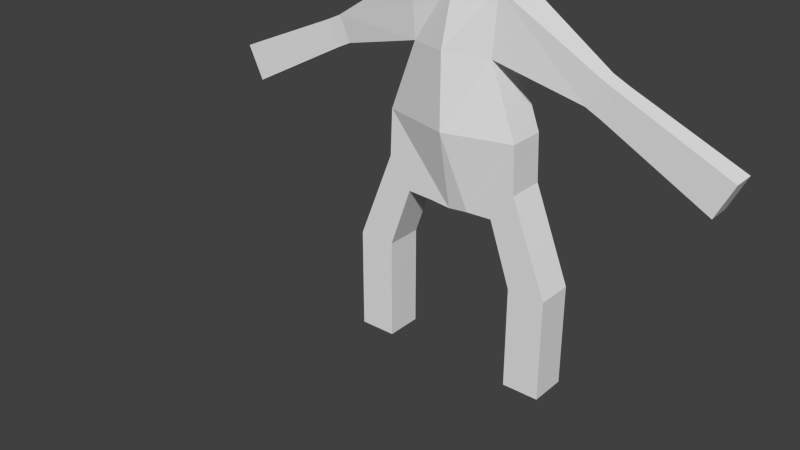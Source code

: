 # Source: human.blend  (saved by Blender 2.59.0; exported with 4.5.12 LTS)
import bpy
from mathutils import Matrix  # noqa: F401  (used for matrix-valued properties, if any)

bpy.ops.wm.read_factory_settings(use_empty=True)
scene = bpy.context.scene
scene.name = 'Scene'

# ---- collections
col_collection_1 = bpy.data.collections.new('Collection 1'); scene.collection.children.link(col_collection_1)

# ---- world
world_world = bpy.data.worlds.new('World'); scene.world = world_world
world_world.color = (0.05088, 0.05088, 0.05088)
world_world.use_sun_shadow = False
world_world.sun_shadow_jitter_overblur = 0.0
world_world.cycles.sampling_method = 'MANUAL'
world_world.cycles.sample_map_resolution = 256

# ---- meshes
me_cube = bpy.data.meshes.new('Cube')
me_cube.from_pydata([(-0.6925, 0.1837, 0.9483), (-0.6925, -0.1837, 0.9483), (-1.06, -0.1837, 0.9483), (-1.06, 0.1837, 0.9483), (-0.4762, 0.1837, 1.567), (-0.4762, -0.1837, 1.567), (-0.7006, -0.1837, 1.858), (-0.7006, 0.1837, 1.858), (-1.06, 0.1837, 0.7245), (-1.06, -0.1837, 0.7245), (-0.6925, -0.1837, 0.7245), (-0.6925, 0.1837, 0.7245), (-0.6925, 0.1837, -0.06861), (-0.6925, -0.1837, -0.06861), (-1.06, -0.1837, -0.06861), (-1.06, 0.1837, -0.06861), (-0.6818, 0.1837, 2.32), (-0.6818, -0.1837, 2.32), (-0.2207, -0.1837, 1.555), (-0.2207, 0.1837, 1.555), (-0.02302, 0.1837, 1.535), (-0.02302, -0.1837, 1.535), (-0.02302, -0.3404, 2.31), (-0.02302, 0.417, 2.31), (-0.02302, 0.417, 3.031), (-0.02302, -0.3404, 3.031), (-0.4252, -0.1837, 3.003), (-0.4252, 0.1837, 3.003), (-0.4671, 0.1837, 3.598), (-0.4671, -0.1837, 3.598), (-0.02302, -0.1837, 3.626), (-0.02302, 0.1837, 3.626), (-1.386, -0.08331, 3.022), (-1.386, 0.08331, 3.022), (-1.269, 0.08331, 2.779), (-1.269, -0.08331, 2.779), (-1.409, -0.08331, 2.711), (-1.409, 0.08331, 2.711), (-1.527, 0.08331, 2.954), (-1.527, -0.08331, 2.954), (-2.583, -0.1113, 2.496), (-2.583, 0.1113, 2.496), (-2.426, 0.1113, 2.17), (-2.426, -0.1113, 2.17), (2.38, 0.1113, 2.17), (2.38, -0.1113, 2.17), (2.537, -0.1113, 2.496), (2.537, 0.1113, 2.496), (1.489, 0.08857, 2.96), (1.489, -0.08857, 2.96), (1.364, -0.08857, 2.701), (1.364, 0.08857, 2.701), (1.215, 0.08857, 2.773), (1.215, -0.08857, 2.773), (1.339, -0.08857, 3.032), (1.339, 0.08857, 3.032), (0.4211, 0.1837, 3.598), (0.4211, -0.1837, 3.598), (0.3792, -0.1837, 3.003), (0.3792, 0.1837, 3.003), (0.1747, -0.1837, 1.555), (0.1747, 0.1837, 1.555), (0.6358, 0.1837, 2.32), (0.6358, -0.1837, 2.32), (1.014, -0.1837, -0.06861), (1.014, 0.1837, -0.06861), (0.6465, 0.1837, -0.06861), (0.6465, -0.1837, -0.06861), (0.6465, -0.1837, 0.7245), (0.6465, 0.1837, 0.7245), (1.014, 0.1837, 0.7245), (1.014, -0.1837, 0.7245), (0.6546, -0.1837, 1.858), (0.6546, 0.1837, 1.858), (0.4302, 0.1837, 1.567), (0.4302, -0.1837, 1.567), (1.014, -0.1837, 0.9483), (1.014, 0.1837, 0.9483), (0.6465, 0.1837, 0.9483), (0.6465, -0.1837, 0.9483)], [], [(0, 4, 5, 1), (1, 5, 6, 2), (2, 6, 7, 3), (4, 0, 3, 7), (2, 3, 8, 9), (3, 0, 11, 8), (0, 1, 10, 11), (1, 2, 9, 10), (10, 9, 14, 13), (11, 10, 13, 12), (8, 11, 12, 15), (9, 8, 15, 14), (12, 13, 14, 15), (4, 7, 16, 19), (7, 6, 17, 16), (6, 5, 18, 17), (5, 4, 19, 18), (18, 19, 20, 21), (17, 18, 21, 22), (19, 16, 23, 20), (23, 16, 27, 24), (17, 22, 25, 26), (16, 17, 26, 27), (26, 25, 30, 29), (24, 27, 28, 31), (28, 29, 30, 31), (28, 27, 34, 33), (29, 28, 33, 32), (26, 29, 32, 35), (27, 26, 35, 34), (34, 35, 36, 37), (35, 32, 39, 36), (32, 33, 38, 39), (33, 34, 37, 38), (38, 37, 42, 41), (39, 38, 41, 40), (36, 39, 40, 43), (37, 36, 43, 42), (42, 43, 40, 41), (45, 44, 47, 46), (50, 51, 44, 45), (51, 48, 47, 44), (48, 49, 46, 47), (49, 50, 45, 46), (54, 53, 50, 49), (55, 54, 49, 48), (52, 55, 48, 51), (53, 52, 51, 50), (58, 59, 52, 53), (59, 56, 55, 52), (56, 57, 54, 55), (57, 58, 53, 54), (57, 56, 31, 30), (25, 58, 57, 30), (59, 24, 31, 56), (63, 62, 59, 58), (62, 23, 24, 59), (22, 63, 58, 25), (60, 63, 22, 21), (62, 61, 20, 23), (61, 60, 21, 20), (74, 75, 60, 61), (73, 74, 61, 62), (72, 73, 62, 63), (75, 72, 63, 60), (67, 66, 65, 64), (70, 71, 64, 65), (71, 68, 67, 64), (68, 69, 66, 67), (69, 70, 65, 66), (78, 77, 70, 69), (79, 78, 69, 68), (76, 79, 68, 71), (77, 76, 71, 70), (75, 79, 76, 72), (77, 73, 72, 76), (78, 74, 73, 77), (79, 75, 74, 78)])
me_cube.use_remesh_preserve_volume = False
me_cube.use_remesh_preserve_attributes = False
me_cube.use_mirror_vertex_groups = False
me_cube.update()
arm_armature = bpy.data.armatures.new('Armature')  # bones are not reproduced

# ---- objects
ob_armature = bpy.data.objects.new('Armature', arm_armature)
ob_cube = bpy.data.objects.new('Cube', me_cube)

# ---- transforms, parenting, visibility, modifiers, constraints
ob_armature.location = (0.0, 0.0, 0.0)
ob_armature.show_in_front = True
ob_armature.lineart.crease_threshold = 0.0
ob_cube.parent = ob_armature
ob_cube.location = (0.0, 0.0, 0.0)
ob_cube.lineart.crease_threshold = 0.0
_vg = ob_cube.vertex_groups.new(name='Bone')
for _i, _w in zip([0, 1, 2, 3, 4, 5, 6, 7, 10, 11, 16, 17, 18, 19, 20, 21, 22, 23, 26, 27], [0.8052, 0.8432, 0.1277, 0.115, 0.9066, 0.8832, 0.9493, 0.9553, 0.08845, 0.08501, 0.8002, 0.7891, 0.2423, 0.212, 0.03513, 0.04429, 0.03771, 0.0518, 0.03823, 0.01151]): _vg.add([_i], _w, 'REPLACE')
_vg = ob_cube.vertex_groups.new(name='Bone.001')
for _i, _w in zip([0, 1, 2, 3, 8, 9, 10, 11, 12, 13, 14, 15], [0.1902, 0.1517, 0.8709, 0.8833, 0.9764, 0.9749, 0.911, 0.9145, 0.9959, 0.996, 0.9984, 0.9985]): _vg.add([_i], _w, 'REPLACE')
_vg = ob_cube.vertex_groups.new(name='Bone.002')
for _i, _w in zip([20, 21, 22, 23, 58, 59, 60, 61, 62, 63, 68, 69, 70, 71, 72, 73, 74, 75, 76, 77, 78, 79], [0.04088, 0.03256, 0.02609, 0.05582, 0.01691, 0.04456, 0.2038, 0.2319, 0.7689, 0.7723, 0.1135, 0.1159, 0.057, 0.05677, 0.9535, 0.9492, 0.8799, 0.9043, 0.4942, 0.495, 0.8288, 0.8066]): _vg.add([_i], _w, 'REPLACE')
_vg = ob_cube.vertex_groups.new(name='Bone.003')
for _i, _w in zip([64, 65, 66, 67, 68, 69, 70, 71, 76, 77, 78, 79], [0.997, 0.9969, 0.9946, 0.9943, 0.8857, 0.8832, 0.9429, 0.9431, 0.505, 0.5043, 0.1641, 0.1874]): _vg.add([_i], _w, 'REPLACE')
_vg = ob_cube.vertex_groups.new(name='Bone.004')
for _i, _w in zip([16, 17, 24, 25, 26, 27, 28, 29, 30, 31, 32, 33, 34, 35, 36, 37, 38, 39], [0.07821, 0.08898, 0.113, 0.1023, 0.8166, 0.8668, 0.8628, 0.858, 0.05003, 0.05019, 0.9537, 0.9535, 0.9407, 0.9344, 0.05873, 0.06024, 0.03929, 0.04138]): _vg.add([_i], _w, 'REPLACE')
_vg = ob_cube.vertex_groups.new(name='Bone.005')
for _i, _w in zip([32, 33, 34, 35, 36, 37, 38, 39, 40, 41, 42, 43], [0.039, 0.03995, 0.05677, 0.06222, 0.9411, 0.9396, 0.9553, 0.9542, 0.999, 0.999, 0.9989, 0.999]): _vg.add([_i], _w, 'REPLACE')
_vg = ob_cube.vertex_groups.new(name='Bone.006')
for _i, _w in zip([24, 25, 30, 31, 48, 49, 50, 51, 52, 53, 54, 55, 56, 57, 58, 59, 62, 63], [0.01914, 0.0821, 0.0462, 0.03958, 0.06052, 0.05976, 0.05152, 0.05016, 0.9328, 0.9446, 0.9381, 0.9341, 0.8082, 0.8554, 0.7631, 0.2209, 0.02064, 0.06524]): _vg.add([_i], _w, 'REPLACE')
_vg = ob_cube.vertex_groups.new(name='Bone.007')
for _i, _w in zip([44, 45, 46, 47, 48, 49, 50, 51, 52, 53, 54, 55], [0.9989, 0.9988, 0.9989, 0.9989, 0.939, 0.94, 0.9482, 0.9493, 0.05502, 0.05031, 0.05891, 0.05867]): _vg.add([_i], _w, 'REPLACE')
_vg = ob_cube.vertex_groups.new(name='Bone.008')
for _i, _w in zip([4, 5, 6, 7, 16, 17, 18, 19, 20, 21, 22, 23, 24, 25, 60, 61, 62, 63, 72, 73, 74, 75], [0.08017, 0.1022, 0.01683, 0.002441, 0.1032, 0.1164, 0.7353, 0.7688, 0.9096, 0.9098, 0.8652, 0.8191, 0.05761, 0.03927, 0.7788, 0.7455, 0.1221, 0.1233, 0.009497, 0.02144, 0.1051, 0.08439]): _vg.add([_i], _w, 'REPLACE')
_vg = ob_cube.vertex_groups.new(name='Bone.009')
for _i, _w in zip([22, 23, 24, 25, 26, 27, 28, 29, 30, 31, 56, 57, 58, 59, 62, 63], [0.01081, 0.0433, 0.7886, 0.7683, 0.1111, 0.07782, 0.1226, 0.1257, 0.8993, 0.902, 0.175, 0.1288, 0.1674, 0.6951, 0.06284, 0.00813]): _vg.add([_i], _w, 'REPLACE')
_m = ob_cube.modifiers.new('Armature', 'ARMATURE')
_m.object = ob_armature
_m.use_bone_envelopes = True

# ---- collection membership
col_collection_1.objects.link(ob_armature)
col_collection_1.objects.link(ob_cube)

# ---- scene / render settings (as saved in the file)
scene.frame_start = 1; scene.frame_end = 250; scene.frame_set(1)
scene.render.engine = 'BLENDER_EEVEE_NEXT'
scene.render.image_settings.color_mode = 'RGB'
scene.render.image_settings.compression = 90
scene.render.resolution_percentage = 50
scene.render.dither_intensity = 0.0
scene.render.bake_margin = 2
scene.render.bake_bias = 0.0
scene.cycles.use_denoising = False
scene.cycles.samples = 10
scene.cycles.sampling_pattern = 'TABULATED_SOBOL'
scene.cycles.light_sampling_threshold = 0.0
scene.cycles.use_adaptive_sampling = False
scene.cycles.use_light_tree = False
scene.cycles.blur_glossy = 0.0
scene.cycles.volume_bounces = 1
scene.cycles.pixel_filter_type = 'GAUSSIAN'
scene.cycles.sample_clamp_indirect = 0.0
scene.view_settings.view_transform = 'Standard'
bpy.context.view_layer.update()

# ---- added for rendering (the .blend has no active camera and no usable light): camera, sun
cam_auto = bpy.data.cameras.new('AutoCamera')
cam_auto.lens = 50.0
cam_auto.sensor_width = 36.0
cam_auto.clip_end = 1000.0
ob_auto_camera = bpy.data.objects.new('AutoCamera', cam_auto)
scene.collection.objects.link(ob_auto_camera)
ob_auto_camera.location = (5.3285, -7.28634, 5.9145)
ob_auto_camera.rotation_euler = (1.09748, -7.21219e-08, 0.694738)
scene.camera = ob_auto_camera
light_auto_sun = bpy.data.lights.new('AutoSun', 'SUN')
light_auto_sun.energy = 3.0
light_auto_sun.angle = 0.0523599
ob_auto_sun = bpy.data.objects.new('AutoSun', light_auto_sun)
scene.collection.objects.link(ob_auto_sun)
ob_auto_sun.rotation_euler = (0.872665, 0.174533, 0.523599)
bpy.context.view_layer.update()
